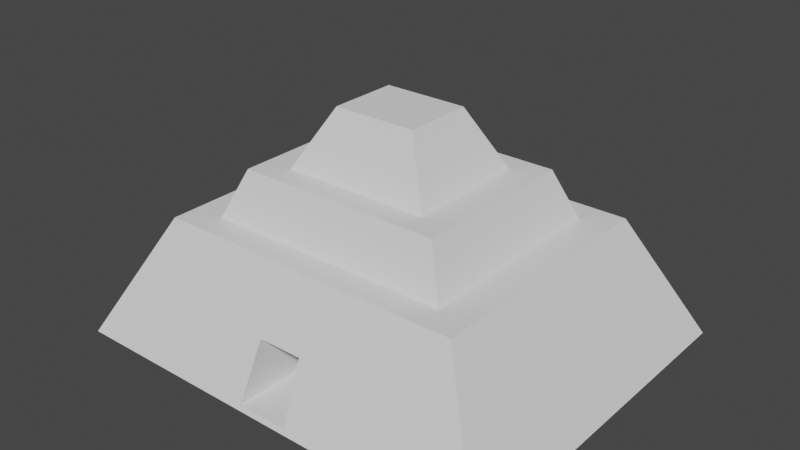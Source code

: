 # Source: src_temple.blend  (saved by Blender 3.2.14; exported with 4.5.12 LTS)
import bpy
from mathutils import Matrix  # noqa: F401  (used for matrix-valued properties, if any)

bpy.ops.wm.read_factory_settings(use_empty=True)
scene = bpy.context.scene
scene.name = 'Scene'

# ---- collections
col_collection = bpy.data.collections.new('Collection'); scene.collection.children.link(col_collection)

# ---- world
world_world = bpy.data.worlds.new('World'); scene.world = world_world
world_world.use_nodes = True; world_world.node_tree.nodes.clear()
_N = world_world.node_tree.nodes; _L = world_world.node_tree.links
n0 = _N.new('ShaderNodeOutputWorld'); n0.name = 'World Output'; n0.location = (300, 300)
n1 = _N.new('ShaderNodeBackground'); n1.name = 'Background'; n1.location = (10, 300)
n1.inputs[0].default_value = (0.05088, 0.05088, 0.05088, 1.0)
_L.new(n1.outputs[0], n0.inputs[0])
n0.is_active_output = True
world_world.color = (0.05088, 0.05088, 0.05088)
world_world.use_sun_shadow = False
world_world.sun_shadow_jitter_overblur = 0.0

# ---- meshes
me_cube_001 = bpy.data.meshes.new('Cube.001')
me_cube_001.from_pydata([(-1.0, -1.0, -1.0), (-0.7063, -0.7063, 2.289), (-1.0, 1.0, -1.0), (-0.7063, 0.7063, 2.289), (1.0, -1.0, -1.0), (0.7063, -0.7063, 2.289), (1.0, 1.0, -1.0), (0.7063, 0.7063, 2.289), (-0.5601, -0.5601, 2.289), (-0.5601, 0.5601, 2.289), (0.5601, 0.5601, 2.289), (0.5601, -0.5601, 2.289), (-0.4663, -0.4663, 3.592), (-0.4663, 0.4663, 3.592), (0.4663, 0.4663, 3.592), (0.4663, -0.4663, 3.592), (-0.3363, -0.3363, 3.592), (-0.3363, 0.3363, 3.592), (0.3363, 0.3363, 3.592), (0.3363, -0.3363, 3.592), (-0.1892, -0.1892, 5.191), (-0.1892, 0.1892, 5.191), (0.1892, 0.1892, 5.191), (0.1892, -0.1892, 5.191), (-1.0, -1.0, -1.0), (-0.7063, -0.7063, 2.289), (0.7063, -0.7063, 2.289), (1.0, -1.0, -1.0), (0.3333, 1.0, -1.0), (-0.3333, 1.0, -1.0), (-0.2354, 0.7063, 2.289), (0.2354, 0.7063, 2.289), (-0.3333, -1.0, -1.0), (0.3333, -1.0, -1.0), (0.2354, -0.7063, 2.289), (-0.2354, -0.7063, 2.289), (-0.1867, 0.5601, 2.289), (0.1867, 0.5601, 2.289), (0.1867, -0.5601, 2.289), (-0.1867, -0.5601, 2.289), (-0.1554, 0.4663, 3.592), (0.1554, 0.4663, 3.592), (0.1554, -0.4663, 3.592), (-0.1554, -0.4663, 3.592), (-0.1121, 0.3363, 3.592), (0.1121, 0.3363, 3.592), (0.1121, -0.3363, 3.592), (-0.1121, -0.3363, 3.592), (-0.06305, 0.1892, 5.191), (0.06305, 0.1892, 5.191), (0.06305, -0.1892, 5.191), (-0.06305, -0.1892, 5.191), (-0.1183, -1.0, -1.0), (0.1183, -1.0, -1.0), (0.2354, -0.7063, 2.289), (-0.2354, -0.7063, 2.289), (-0.8531, -0.8531, 0.6443), (-0.8531, 0.8531, 0.6443), (0.8531, 0.8531, 0.6443), (0.8531, -0.8531, 0.6443), (-0.8531, -0.8531, 0.6443), (0.8531, -0.8531, 0.6443), (0.1009, -0.8531, 0.6443), (-0.1009, -0.8531, 0.6443), (-0.2844, 0.8531, 0.6443), (0.2844, 0.8531, 0.6443), (-0.9889, 0.9889, -0.8762), (0.9889, 0.9889, -0.8762), (0.9889, -0.9889, -0.8762), (0.9889, -0.9889, -0.8762), (0.117, -0.9889, -0.8762), (-0.117, -0.9889, -0.8762), (-0.3296, 0.9889, -0.8762), (0.3296, 0.9889, -0.8762), (-0.9889, -0.9889, -0.8762), (-0.9889, -0.9889, -0.8762), (0.1009, -0.3011, 0.6443), (-0.1009, -0.3011, 0.6443), (0.117, -0.3011, -0.8762), (-0.117, -0.3011, -0.8762), (0.1009, 0.56, 0.6443), (-0.1009, 0.56, 0.6443), (0.117, 0.56, -0.8762), (-0.117, 0.56, -0.8762), (0.4146, -0.3011, 0.6443), (0.4807, -0.3011, -0.8762), (-0.4146, -0.3011, 0.6443), (-0.4807, -0.3011, -0.8762), (0.4146, 0.56, 0.6443), (0.4807, 0.56, -0.8762), (-0.4146, 0.56, 0.6443), (-0.4807, 0.56, -0.8762), (0.1009, -0.3011, 1.397), (-0.1009, -0.3011, 1.397), (0.1009, 0.56, 1.397), (-0.1009, 0.56, 1.397), (0.4146, -0.3011, 1.397), (0.4146, 0.56, 1.397), (-0.4146, 0.56, 1.397), (-0.4146, -0.3011, 1.397)], [], [(56, 1, 3, 57), (65, 31, 7, 58), (58, 7, 5, 59), (74, 0, 24, 75), (28, 6, 4, 33), (30, 3, 9, 36), (11, 10, 14, 15), (5, 7, 10, 11), (3, 1, 8, 9), (34, 5, 11, 38), (15, 14, 18, 19), (9, 8, 12, 13), (38, 11, 15, 42), (36, 9, 13, 40), (46, 19, 23, 50), (13, 12, 16, 17), (42, 15, 19, 46), (40, 13, 17, 44), (48, 21, 20, 51), (44, 17, 21, 48), (19, 18, 22, 23), (17, 16, 20, 21), (63, 55, 25, 60), (33, 4, 27, 53), (35, 1, 25, 55), (59, 5, 26, 61), (5, 34, 54, 26), (34, 35, 55, 54), (0, 32, 52, 24), (32, 33, 53, 52), (61, 26, 54, 62), (62, 54, 55, 63), (18, 45, 49, 22), (45, 44, 48, 49), (22, 49, 50, 23), (49, 48, 51, 50), (14, 41, 45, 18), (41, 40, 44, 45), (12, 43, 47, 16), (43, 42, 46, 47), (16, 47, 51, 20), (47, 46, 50, 51), (10, 37, 41, 14), (37, 36, 40, 41), (8, 39, 43, 12), (39, 38, 42, 43), (1, 35, 39, 8), (35, 34, 38, 39), (7, 31, 37, 10), (31, 30, 36, 37), (2, 29, 32, 0), (29, 28, 33, 32), (57, 3, 30, 64), (64, 30, 31, 65), (72, 64, 65, 73), (66, 57, 64, 72), (63, 71, 79, 77), (69, 61, 62, 70), (68, 59, 61, 69), (71, 63, 60, 75), (1, 56, 60, 25), (67, 58, 59, 68), (73, 65, 58, 67), (74, 56, 57, 66), (0, 74, 66, 2), (28, 73, 67, 6), (6, 67, 68, 4), (52, 71, 75, 24), (4, 68, 69, 27), (27, 69, 70, 53), (53, 70, 71, 52), (2, 66, 72, 29), (29, 72, 73, 28), (56, 74, 75, 60), (79, 78, 82, 83), (71, 70, 78, 79), (62, 63, 77, 76), (70, 62, 76, 78), (82, 80, 81, 83), (80, 88, 97, 94), (80, 82, 89, 88), (88, 84, 96, 97), (85, 84, 88, 89), (86, 87, 91, 90), (82, 78, 85, 89), (78, 76, 84, 85), (83, 81, 90, 91), (76, 77, 93, 92), (79, 83, 91, 87), (77, 79, 87, 86), (92, 94, 97, 96), (92, 93, 95, 94), (95, 93, 99, 98), (86, 90, 98, 99), (77, 86, 99, 93), (81, 80, 94, 95), (90, 81, 95, 98), (84, 76, 92, 96)])
_uv = me_cube_001.uv_layers.new(name='UVMap')
_uv.uv.foreach_set('vector', [0.5, 0.0, 0.625, 0.0, 0.625, 0.25, 0.5, 0.25, 0.5, 0.4167, 0.625, 0.4167, 0.625, 0.5, 0.5, 0.5, 0.5, 0.5, 0.625, 0.5, 0.625, 0.75, 0.5, 0.75, 0.3844, 0.0, 0.375, 0.0, 0.375, 0.0, 0.3844, -0.003998, 0.2917, 0.5, 0.375, 0.5, 0.375, 0.75, 0.2917, 0.75, 0.625, 0.3333, 0.625, 0.25, 0.625, 0.25, 0.625, 0.3333, 0.625, 0.75, 0.625, 0.5, 0.625, 0.5, 0.625, 0.75, 0.625, 0.75, 0.625, 0.5, 0.625, 0.5, 0.625, 0.75, 0.625, 0.25, 0.625, 0.0, 0.625, 0.0, 0.625, 0.25, 0.625, 0.8333, 0.625, 0.75, 0.625, 0.75, 0.625, 0.8333, 0.625, 0.75, 0.625, 0.5, 0.625, 0.5, 0.625, 0.75, 0.625, 0.25, 0.625, 0.0, 0.625, 0.0, 0.625, 0.25, 0.625, 0.8333, 0.625, 0.75, 0.625, 0.75, 0.625, 0.8333, 0.625, 0.3333, 0.625, 0.25, 0.625, 0.25, 0.625, 0.3333, 0.625, 0.8333, 0.625, 0.75, 0.625, 0.75, 0.625, 0.8333, 0.625, 0.25, 0.625, 0.0, 0.625, 0.0, 0.625, 0.25, 0.625, 0.8333, 0.625, 0.75, 0.625, 0.75, 0.625, 0.8333, 0.625, 0.3333, 0.625, 0.25, 0.625, 0.25, 0.625, 0.3333, 0.7917, 0.5, 0.875, 0.5, 0.875, 0.75, 0.7917, 0.75, 0.625, 0.3333, 0.625, 0.25, 0.625, 0.25, 0.625, 0.3333, 0.625, 0.75, 0.625, 0.5, 0.625, 0.5, 0.625, 0.75, 0.625, 0.25, 0.625, 0.0, 0.625, 0.0, 0.625, 0.25, 0.5, 0.9167, 0.625, 0.9167, 0.625, 1.0, 0.5, 1.0, 0.2917, 0.75, 0.375, 0.75, 0.375, 0.75, 0.2917, 0.75, 0.625, 0.9167, 0.625, 1.0, 0.625, 1.0, 0.625, 0.9167, 0.5, 0.75, 0.625, 0.75, 0.625, 0.75, 0.5, 0.75, 0.625, 0.75, 0.625, 0.8333, 0.625, 0.8333, 0.625, 0.75, 0.625, 0.8333, 0.625, 0.9167, 0.625, 0.9167, 0.625, 0.8333, 0.125, 0.75, 0.2083, 0.75, 0.2083, 0.75, 0.125, 0.75, 0.2083, 0.75, 0.2917, 0.75, 0.2917, 0.75, 0.2083, 0.75, 0.5, 0.75, 0.625, 0.75, 0.625, 0.8333, 0.5, 0.8333, 0.5, 0.8333, 0.625, 0.8333, 0.625, 0.9167, 0.5, 0.9167, 0.625, 0.5, 0.625, 0.4167, 0.625, 0.4167, 0.625, 0.5, 0.625, 0.4167, 0.625, 0.3333, 0.625, 0.3333, 0.625, 0.4167, 0.625, 0.5, 0.7083, 0.5, 0.7083, 0.75, 0.625, 0.75, 0.7083, 0.5, 0.7917, 0.5, 0.7917, 0.75, 0.7083, 0.75, 0.625, 0.5, 0.625, 0.4167, 0.625, 0.4167, 0.625, 0.5, 0.625, 0.4167, 0.625, 0.3333, 0.625, 0.3333, 0.625, 0.4167, 0.625, 1.0, 0.625, 0.9167, 0.625, 0.9167, 0.625, 1.0, 0.625, 0.9167, 0.625, 0.8333, 0.625, 0.8333, 0.625, 0.9167, 0.625, 1.0, 0.625, 0.9167, 0.625, 0.9167, 0.625, 1.0, 0.625, 0.9167, 0.625, 0.8333, 0.625, 0.8333, 0.625, 0.9167, 0.625, 0.5, 0.625, 0.4167, 0.625, 0.4167, 0.625, 0.5, 0.625, 0.4167, 0.625, 0.3333, 0.625, 0.3333, 0.625, 0.4167, 0.625, 1.0, 0.625, 0.9167, 0.625, 0.9167, 0.625, 1.0, 0.625, 0.9167, 0.625, 0.8333, 0.625, 0.8333, 0.625, 0.9167, 0.625, 1.0, 0.625, 0.9167, 0.625, 0.9167, 0.625, 1.0, 0.625, 0.9167, 0.625, 0.8333, 0.625, 0.8333, 0.625, 0.9167, 0.625, 0.5, 0.625, 0.4167, 0.625, 0.4167, 0.625, 0.5, 0.625, 0.4167, 0.625, 0.3333, 0.625, 0.3333, 0.625, 0.4167, 0.125, 0.5, 0.2083, 0.5, 0.2083, 0.75, 0.125, 0.75, 0.2083, 0.5, 0.2917, 0.5, 0.2917, 0.75, 0.2083, 0.75, 0.5, 0.25, 0.625, 0.25, 0.625, 0.3333, 0.5, 0.3333, 0.5, 0.3333, 0.625, 0.3333, 0.625, 0.4167, 0.5, 0.4167, 0.3844, 0.3333, 0.5, 0.3333, 0.5, 0.4167, 0.3844, 0.4167, 0.3844, 0.25, 0.5, 0.25, 0.5, 0.3333, 0.3844, 0.3333, 0.5, 0.9167, 0.3844, 0.9167, 0.3844, 0.9167, 0.5, 0.9167, 0.3844, 0.75, 0.5, 0.75, 0.5, 0.8333, 0.3844, 0.8333, 0.3844, 0.75, 0.5, 0.75, 0.5, 0.75, 0.3844, 0.75, 0.3844, 0.9167, 0.5, 0.9167, 0.5, 1.0, 0.3844, 1.0, 0.625, 0.0, 0.5, 0.0, 0.5, 0.0, 0.625, 0.0, 0.3844, 0.5, 0.5, 0.5, 0.5, 0.75, 0.3844, 0.75, 0.3844, 0.4167, 0.5, 0.4167, 0.5, 0.5, 0.3844, 0.5, 0.3844, 0.0, 0.5, 0.0, 0.5, 0.25, 0.3844, 0.25, 0.375, 0.0, 0.3844, 0.0, 0.3844, 0.25, 0.375, 0.25, 0.375, 0.4167, 0.3844, 0.4167, 0.3844, 0.5, 0.375, 0.5, 0.375, 0.5, 0.3844, 0.5, 0.3844, 0.75, 0.375, 0.75, 0.375, 0.9167, 0.3844, 0.9167, 0.3844, 1.0, 0.375, 1.0, 0.375, 0.75, 0.3844, 0.75, 0.3844, 0.75, 0.375, 0.75, 0.375, 0.75, 0.3844, 0.75, 0.3844, 0.8333, 0.375, 0.8333, 0.375, 0.8333, 0.3844, 0.8333, 0.3844, 0.9167, 0.375, 0.9167, 0.375, 0.25, 0.3844, 0.25, 0.3844, 0.3333, 0.375, 0.3333, 0.375, 0.3333, 0.3844, 0.3333, 0.3844, 0.4167, 0.375, 0.4167, 0.5, 0.0, 0.3844, 0.0, 0.3844, -0.003998, 0.5, 0.0, 0.3844, 0.9167, 0.3844, 0.8333, 0.3844, 0.8333, 0.3844, 0.9167, 0.3844, 0.9167, 0.3844, 0.8333, 0.3844, 0.8333, 0.3844, 0.9167, 0.5, 0.8333, 0.5, 0.9167, 0.5, 0.9167, 0.5, 0.8333, 0.3844, 0.8333, 0.5, 0.8333, 0.5, 0.8333, 0.3844, 0.8333, 0.3844, 0.8333, 0.5, 0.8333, 0.5, 0.9167, 0.3844, 0.9167, 0.5, 0.8333, 0.5, 0.8333, 0.5, 0.8333, 0.5, 0.8333, 0.5, 0.8333, 0.3844, 0.8333, 0.3844, 0.8333, 0.5, 0.8333, 0.5, 0.8333, 0.5, 0.8333, 0.5, 0.8333, 0.5, 0.8333, 0.3844, 0.8333, 0.5, 0.8333, 0.5, 0.8333, 0.3844, 0.8333, 0.5, 0.9167, 0.3844, 0.9167, 0.3844, 0.9167, 0.5, 0.9167, 0.3844, 0.8333, 0.3844, 0.8333, 0.3844, 0.8333, 0.3844, 0.8333, 0.3844, 0.8333, 0.5, 0.8333, 0.5, 0.8333, 0.3844, 0.8333, 0.3844, 0.9167, 0.5, 0.9167, 0.5, 0.9167, 0.3844, 0.9167, 0.5, 0.8333, 0.5, 0.9167, 0.5, 0.9167, 0.5, 0.8333, 0.3844, 0.9167, 0.3844, 0.9167, 0.3844, 0.9167, 0.3844, 0.9167, 0.5, 0.9167, 0.3844, 0.9167, 0.3844, 0.9167, 0.5, 0.9167, 0.5, 0.8333, 0.5, 0.8333, 0.5, 0.8333, 0.5, 0.8333, 0.5, 0.8333, 0.5, 0.9167, 0.5, 0.9167, 0.5, 0.8333, 0.5, 0.9167, 0.5, 0.9167, 0.5, 0.9167, 0.5, 0.9167, 0.5, 0.9167, 0.5, 0.9167, 0.5, 0.9167, 0.5, 0.9167, 0.5, 0.9167, 0.5, 0.9167, 0.5, 0.9167, 0.5, 0.9167, 0.5, 0.9167, 0.5, 0.8333, 0.5, 0.8333, 0.5, 0.9167, 0.5, 0.9167, 0.5, 0.9167, 0.5, 0.9167, 0.5, 0.9167, 0.5, 0.8333, 0.5, 0.8333, 0.5, 0.8333, 0.5, 0.8333])
me_cube_001.update()

# ---- objects
ob_cube = bpy.data.objects.new('Cube', me_cube_001)

# ---- transforms, parenting, visibility, modifiers, constraints
ob_cube.location = (0.0, 0.0, 7.248)
ob_cube.scale = (45.07, 37.16, 7.496)

# ---- collection membership
col_collection.objects.link(ob_cube)

# ---- scene / render settings (as saved in the file)
scene.frame_start = 1; scene.frame_end = 250; scene.frame_set(1)
scene.render.engine = 'BLENDER_EEVEE_NEXT'
scene.cycles.sampling_pattern = 'TABULATED_SOBOL'
scene.cycles.use_light_tree = False
scene.view_settings.view_transform = 'Filmic'
bpy.context.view_layer.update()

# ---- added for rendering (the .blend has no active camera and no usable light): camera, sun
cam_auto = bpy.data.cameras.new('AutoCamera')
cam_auto.lens = 50.0
cam_auto.sensor_width = 36.0
cam_auto.clip_end = 2041.06
ob_auto_camera = bpy.data.objects.new('AutoCamera', cam_auto)
scene.collection.objects.link(ob_auto_camera)
ob_auto_camera.location = (116.3, -139.56, 115.996)
ob_auto_camera.rotation_euler = (1.09748, -7.21219e-08, 0.694738)
scene.camera = ob_auto_camera
light_auto_sun = bpy.data.lights.new('AutoSun', 'SUN')
light_auto_sun.energy = 3.0
light_auto_sun.angle = 0.0523599
ob_auto_sun = bpy.data.objects.new('AutoSun', light_auto_sun)
scene.collection.objects.link(ob_auto_sun)
ob_auto_sun.rotation_euler = (0.872665, 0.174533, 0.523599)
bpy.context.view_layer.update()
